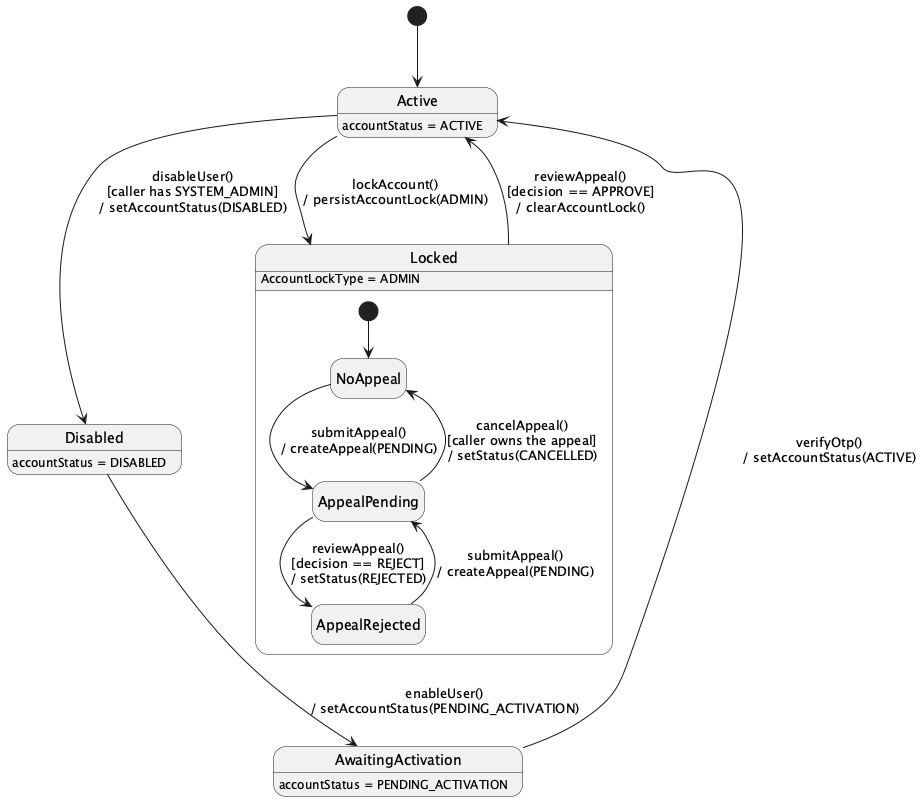

The diagram above was rendered by PlantUML. Its source (embedded in the PNG):
@startuml StateChartDiagram_03AdminAccountGovernanceSecurityandAudit
hide empty description
[*] --> Active

Active --> Disabled : disableUser()\n[caller has SYSTEM_ADMIN]\n/ setAccountStatus(DISABLED)
Disabled --> AwaitingActivation : enableUser()\n/ setAccountStatus(PENDING_ACTIVATION)
AwaitingActivation --> Active : verifyOtp()\n/ setAccountStatus(ACTIVE)
Active --> Locked : lockAccount()\n/ persistAccountLock(ADMIN)
Locked --> Active : reviewAppeal()\n[decision == APPROVE]\n/ clearAccountLock()

state Locked {
  [*] --> NoAppeal
  NoAppeal --> AppealPending : submitAppeal()\n/ createAppeal(PENDING)
  AppealPending --> AppealRejected : reviewAppeal()\n[decision == REJECT]\n/ setStatus(REJECTED)
  AppealPending --> NoAppeal : cancelAppeal()\n[caller owns the appeal]\n/ setStatus(CANCELLED)
  AppealRejected --> AppealPending : submitAppeal()\n/ createAppeal(PENDING)
}

Active : accountStatus = ACTIVE
Disabled : accountStatus = DISABLED
AwaitingActivation : accountStatus = PENDING_ACTIVATION
Locked : AccountLockType = ADMIN
@enduml